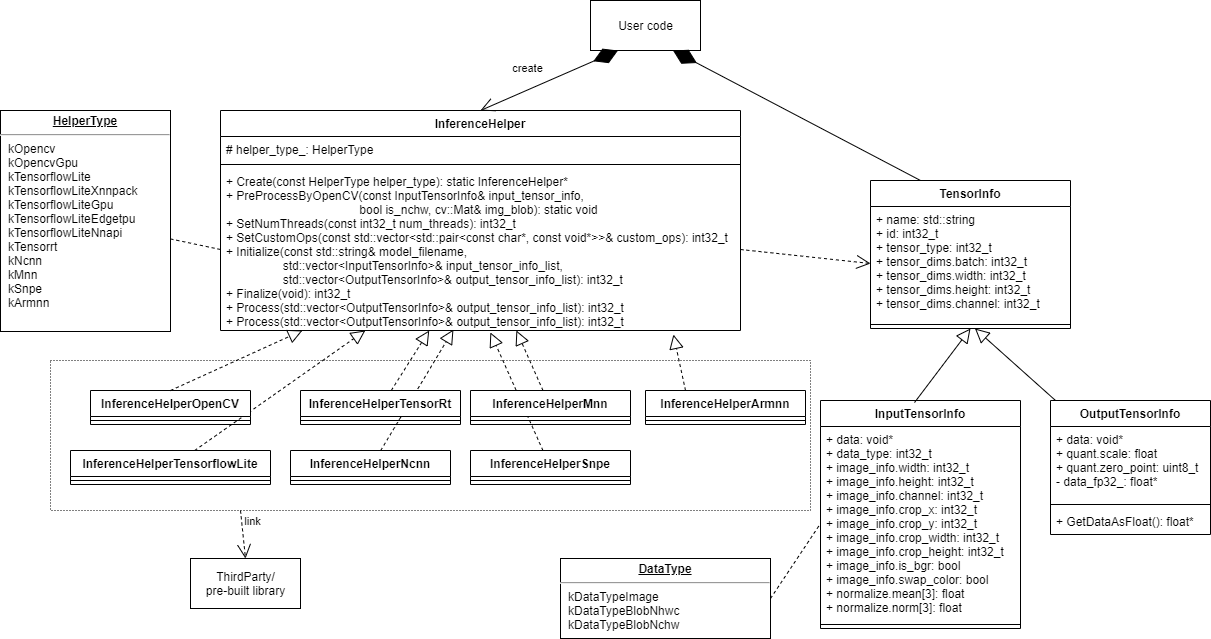

The diagram above was exported from draw.io. Its source (the exported page's mxGraphModel, read from the mxfile embedded in the PNG):
<mxGraphModel dx="1847" dy="1969" grid="1" gridSize="10" guides="1" tooltips="1" connect="1" arrows="1" fold="1" page="1" pageScale="1" pageWidth="827" pageHeight="1169" math="0" shadow="0">
  <root>
    <mxCell id="0" />
    <mxCell id="1" parent="0" />
    <mxCell id="48" value="" style="endArrow=block;dashed=1;endFill=0;endSize=12;html=1;" parent="1" source="39" target="46" edge="1">
      <mxGeometry width="160" relative="1" as="geometry">
        <mxPoint x="110" y="330" as="sourcePoint" />
        <mxPoint x="229.0839694656488" y="270" as="targetPoint" />
      </mxGeometry>
    </mxCell>
    <mxCell id="84" value="" style="endArrow=block;dashed=1;endFill=0;endSize=12;html=1;entryX=0.519;entryY=1.012;entryDx=0;entryDy=0;entryPerimeter=0;" parent="1" source="78" target="46" edge="1">
      <mxGeometry width="160" relative="1" as="geometry">
        <mxPoint x="478.52893746640393" y="290" as="sourcePoint" />
        <mxPoint x="509.1999999999998" y="228.86599999999999" as="targetPoint" />
      </mxGeometry>
    </mxCell>
    <mxCell id="50" value="" style="endArrow=block;dashed=1;endFill=0;endSize=12;html=1;entryX=0.448;entryY=0.994;entryDx=0;entryDy=0;entryPerimeter=0;" parent="1" source="35" target="46" edge="1">
      <mxGeometry width="160" relative="1" as="geometry">
        <mxPoint x="361.14864864864876" y="330" as="sourcePoint" />
        <mxPoint x="365.2027027027027" y="270" as="targetPoint" />
      </mxGeometry>
    </mxCell>
    <mxCell id="35" value="InferenceHelperNcnn" style="swimlane;fontStyle=1;align=center;verticalAlign=top;childLayout=stackLayout;horizontal=1;startSize=26;horizontalStack=0;resizeParent=1;resizeParentMax=0;resizeLast=0;collapsible=1;marginBottom=0;" parent="1" vertex="1">
      <mxGeometry x="200" y="340" width="160" height="34" as="geometry" />
    </mxCell>
    <mxCell id="36" value="" style="line;strokeWidth=1;fillColor=none;align=left;verticalAlign=middle;spacingTop=-1;spacingLeft=3;spacingRight=3;rotatable=0;labelPosition=right;points=[];portConstraint=eastwest;" parent="35" vertex="1">
      <mxGeometry y="26" width="160" height="8" as="geometry" />
    </mxCell>
    <mxCell id="74" value="" style="rounded=0;whiteSpace=wrap;html=1;fillColor=none;dashed=1;dashPattern=1 2;" parent="1" vertex="1">
      <mxGeometry x="-40" y="250" width="760" height="150" as="geometry" />
    </mxCell>
    <mxCell id="7" value="TensorInfo" style="swimlane;fontStyle=1;align=center;verticalAlign=top;childLayout=stackLayout;horizontal=1;startSize=26;horizontalStack=0;resizeParent=1;resizeParentMax=0;resizeLast=0;collapsible=1;marginBottom=0;" parent="1" vertex="1">
      <mxGeometry x="780" y="70" width="200" height="148" as="geometry" />
    </mxCell>
    <mxCell id="8" value="+ name: std::string&#10;+ id: int32_t&#10;+ tensor_type: int32_t&#10;+ tensor_dims.batch: int32_t&#10;+ tensor_dims.width: int32_t&#10;+ tensor_dims.height: int32_t&#10;+ tensor_dims.channel: int32_t&#10;" style="text;strokeColor=none;fillColor=none;align=left;verticalAlign=top;spacingLeft=4;spacingRight=4;overflow=hidden;rotatable=0;points=[[0,0.5],[1,0.5]];portConstraint=eastwest;" parent="7" vertex="1">
      <mxGeometry y="26" width="200" height="114" as="geometry" />
    </mxCell>
    <mxCell id="9" value="" style="line;strokeWidth=1;fillColor=none;align=left;verticalAlign=middle;spacingTop=-1;spacingLeft=3;spacingRight=3;rotatable=0;labelPosition=right;points=[];portConstraint=eastwest;" parent="7" vertex="1">
      <mxGeometry y="140" width="200" height="8" as="geometry" />
    </mxCell>
    <mxCell id="10" value="InputTensorInfo" style="swimlane;fontStyle=1;align=center;verticalAlign=top;childLayout=stackLayout;horizontal=1;startSize=26;horizontalStack=0;resizeParent=1;resizeParentMax=0;resizeLast=0;collapsible=1;marginBottom=0;" parent="1" vertex="1">
      <mxGeometry x="730" y="290" width="200" height="228" as="geometry" />
    </mxCell>
    <mxCell id="11" value="+ data: void*&#10;+ data_type: int32_t&#10;+ image_info.width: int32_t&#10;+ image_info.height: int32_t&#10;+ image_info.channel: int32_t&#10;+ image_info.crop_x: int32_t&#10;+ image_info.crop_y: int32_t&#10;+ image_info.crop_width: int32_t&#10;+ image_info.crop_height: int32_t&#10;+ image_info.is_bgr: bool&#10;+ image_info.swap_color: bool&#10;+ normalize.mean[3]: float&#10;+ normalize.norm[3]: float" style="text;strokeColor=none;fillColor=none;align=left;verticalAlign=top;spacingLeft=4;spacingRight=4;overflow=hidden;rotatable=0;points=[[0,0.5],[1,0.5]];portConstraint=eastwest;" parent="10" vertex="1">
      <mxGeometry y="26" width="200" height="194" as="geometry" />
    </mxCell>
    <mxCell id="12" value="" style="line;strokeWidth=1;fillColor=none;align=left;verticalAlign=middle;spacingTop=-1;spacingLeft=3;spacingRight=3;rotatable=0;labelPosition=right;points=[];portConstraint=eastwest;" parent="10" vertex="1">
      <mxGeometry y="220" width="200" height="8" as="geometry" />
    </mxCell>
    <mxCell id="17" value="OutputTensorInfo" style="swimlane;fontStyle=1;align=center;verticalAlign=top;childLayout=stackLayout;horizontal=1;startSize=26;horizontalStack=0;resizeParent=1;resizeParentMax=0;resizeLast=0;collapsible=1;marginBottom=0;" parent="1" vertex="1">
      <mxGeometry x="960" y="290" width="160" height="134" as="geometry" />
    </mxCell>
    <mxCell id="18" value="+ data: void*&#10;+ quant.scale: float&#10;+ quant.zero_point: uint8_t&#10;- data_fp32_: float*" style="text;strokeColor=none;fillColor=none;align=left;verticalAlign=top;spacingLeft=4;spacingRight=4;overflow=hidden;rotatable=0;points=[[0,0.5],[1,0.5]];portConstraint=eastwest;" parent="17" vertex="1">
      <mxGeometry y="26" width="160" height="74" as="geometry" />
    </mxCell>
    <mxCell id="19" value="" style="line;strokeWidth=1;fillColor=none;align=left;verticalAlign=middle;spacingTop=-1;spacingLeft=3;spacingRight=3;rotatable=0;labelPosition=right;points=[];portConstraint=eastwest;" parent="17" vertex="1">
      <mxGeometry y="100" width="160" height="8" as="geometry" />
    </mxCell>
    <mxCell id="20" value="+ GetDataAsFloat(): float*" style="text;strokeColor=none;fillColor=none;align=left;verticalAlign=top;spacingLeft=4;spacingRight=4;overflow=hidden;rotatable=0;points=[[0,0.5],[1,0.5]];portConstraint=eastwest;" parent="17" vertex="1">
      <mxGeometry y="108" width="160" height="26" as="geometry" />
    </mxCell>
    <mxCell id="21" value="" style="endArrow=block;endFill=0;endSize=12;html=1;entryX=0.5;entryY=1;entryDx=0;entryDy=0;exitX=0.47;exitY=0.009;exitDx=0;exitDy=0;exitPerimeter=0;" parent="1" source="10" target="7" edge="1">
      <mxGeometry width="160" relative="1" as="geometry">
        <mxPoint x="530" y="420" as="sourcePoint" />
        <mxPoint x="690" y="420" as="targetPoint" />
      </mxGeometry>
    </mxCell>
    <mxCell id="22" value="" style="endArrow=block;endFill=0;endSize=12;html=1;" parent="1" source="17" target="9" edge="1">
      <mxGeometry width="160" relative="1" as="geometry">
        <mxPoint x="884" y="391.962" as="sourcePoint" />
        <mxPoint x="1000" y="250" as="targetPoint" />
      </mxGeometry>
    </mxCell>
    <mxCell id="31" value="InferenceHelperMnn" style="swimlane;fontStyle=1;align=center;verticalAlign=top;childLayout=stackLayout;horizontal=1;startSize=26;horizontalStack=0;resizeParent=1;resizeParentMax=0;resizeLast=0;collapsible=1;marginBottom=0;" parent="1" vertex="1">
      <mxGeometry x="380" y="280" width="160" height="34" as="geometry" />
    </mxCell>
    <mxCell id="33" value="" style="line;strokeWidth=1;fillColor=none;align=left;verticalAlign=middle;spacingTop=-1;spacingLeft=3;spacingRight=3;rotatable=0;labelPosition=right;points=[];portConstraint=eastwest;" parent="31" vertex="1">
      <mxGeometry y="26" width="160" height="8" as="geometry" />
    </mxCell>
    <mxCell id="37" value="InferenceHelperOpenCV" style="swimlane;fontStyle=1;align=center;verticalAlign=top;childLayout=stackLayout;horizontal=1;startSize=26;horizontalStack=0;resizeParent=1;resizeParentMax=0;resizeLast=0;collapsible=1;marginBottom=0;" parent="1" vertex="1">
      <mxGeometry y="280" width="160" height="34" as="geometry" />
    </mxCell>
    <mxCell id="38" value="" style="line;strokeWidth=1;fillColor=none;align=left;verticalAlign=middle;spacingTop=-1;spacingLeft=3;spacingRight=3;rotatable=0;labelPosition=right;points=[];portConstraint=eastwest;" parent="37" vertex="1">
      <mxGeometry y="26" width="160" height="8" as="geometry" />
    </mxCell>
    <mxCell id="39" value="InferenceHelperTensorflowLite" style="swimlane;fontStyle=1;align=center;verticalAlign=top;childLayout=stackLayout;horizontal=1;startSize=26;horizontalStack=0;resizeParent=1;resizeParentMax=0;resizeLast=0;collapsible=1;marginBottom=0;" parent="1" vertex="1">
      <mxGeometry x="-20" y="340" width="200" height="34" as="geometry" />
    </mxCell>
    <mxCell id="40" value="" style="line;strokeWidth=1;fillColor=none;align=left;verticalAlign=middle;spacingTop=-1;spacingLeft=3;spacingRight=3;rotatable=0;labelPosition=right;points=[];portConstraint=eastwest;" parent="39" vertex="1">
      <mxGeometry y="26" width="200" height="8" as="geometry" />
    </mxCell>
    <mxCell id="41" value="InferenceHelperTensorRt" style="swimlane;fontStyle=1;align=center;verticalAlign=top;childLayout=stackLayout;horizontal=1;startSize=26;horizontalStack=0;resizeParent=1;resizeParentMax=0;resizeLast=0;collapsible=1;marginBottom=0;" parent="1" vertex="1">
      <mxGeometry x="210" y="280" width="160" height="34" as="geometry" />
    </mxCell>
    <mxCell id="42" value="" style="line;strokeWidth=1;fillColor=none;align=left;verticalAlign=middle;spacingTop=-1;spacingLeft=3;spacingRight=3;rotatable=0;labelPosition=right;points=[];portConstraint=eastwest;" parent="41" vertex="1">
      <mxGeometry y="26" width="160" height="8" as="geometry" />
    </mxCell>
    <mxCell id="43" value="InferenceHelper" style="swimlane;fontStyle=1;align=center;verticalAlign=top;childLayout=stackLayout;horizontal=1;startSize=26;horizontalStack=0;resizeParent=1;resizeParentMax=0;resizeLast=0;collapsible=1;marginBottom=0;" parent="1" vertex="1">
      <mxGeometry x="130" width="520" height="220" as="geometry" />
    </mxCell>
    <mxCell id="44" value="# helper_type_: HelperType" style="text;strokeColor=none;fillColor=none;align=left;verticalAlign=top;spacingLeft=4;spacingRight=4;overflow=hidden;rotatable=0;points=[[0,0.5],[1,0.5]];portConstraint=eastwest;" parent="43" vertex="1">
      <mxGeometry y="26" width="520" height="24" as="geometry" />
    </mxCell>
    <mxCell id="45" value="" style="line;strokeWidth=1;fillColor=none;align=left;verticalAlign=middle;spacingTop=-1;spacingLeft=3;spacingRight=3;rotatable=0;labelPosition=right;points=[];portConstraint=eastwest;" parent="43" vertex="1">
      <mxGeometry y="50" width="520" height="8" as="geometry" />
    </mxCell>
    <mxCell id="46" value="+ Create(const HelperType helper_type): static InferenceHelper*&#10;+ PreProcessByOpenCV(const InputTensorInfo&amp; input_tensor_info,&#10;                                        bool is_nchw, cv::Mat&amp; img_blob): static void&#10;+ SetNumThreads(const int32_t num_threads): int32_t&#10;+ SetCustomOps(const std::vector&lt;std::pair&lt;const char*, const void*&gt;&gt;&amp; custom_ops): int32_t&#10;+ Initialize(const std::string&amp; model_filename, &#10;                 std::vector&lt;InputTensorInfo&gt;&amp; input_tensor_info_list, &#10;                 std::vector&lt;OutputTensorInfo&gt;&amp; output_tensor_info_list): int32_t&#10;+ Finalize(void): int32_t&#10;+ Process(std::vector&lt;OutputTensorInfo&gt;&amp; output_tensor_info_list): int32_t&#10;+ Process(std::vector&lt;OutputTensorInfo&gt;&amp; output_tensor_info_list): int32_t" style="text;strokeColor=none;fillColor=none;align=left;verticalAlign=top;spacingLeft=4;spacingRight=4;overflow=hidden;rotatable=0;points=[[0,0.5],[1,0.5]];portConstraint=eastwest;" parent="43" vertex="1">
      <mxGeometry y="58" width="520" height="162" as="geometry" />
    </mxCell>
    <mxCell id="47" value="" style="endArrow=block;dashed=1;endFill=0;endSize=12;html=1;exitX=0.5;exitY=0;exitDx=0;exitDy=0;" parent="1" source="37" target="46" edge="1">
      <mxGeometry width="160" relative="1" as="geometry">
        <mxPoint x="884" y="391.962" as="sourcePoint" />
        <mxPoint x="1010" y="258" as="targetPoint" />
      </mxGeometry>
    </mxCell>
    <mxCell id="49" value="" style="endArrow=block;dashed=1;endFill=0;endSize=12;html=1;" parent="1" source="41" target="46" edge="1">
      <mxGeometry width="160" relative="1" as="geometry">
        <mxPoint x="205.77319587628858" y="376" as="sourcePoint" />
        <mxPoint x="304.1237113402062" y="270" as="targetPoint" />
      </mxGeometry>
    </mxCell>
    <mxCell id="51" value="" style="endArrow=block;dashed=1;endFill=0;endSize=12;html=1;" parent="1" source="31" target="46" edge="1">
      <mxGeometry width="160" relative="1" as="geometry">
        <mxPoint x="461.2371134020618" y="376" as="sourcePoint" />
        <mxPoint x="406.5979381443299" y="270" as="targetPoint" />
      </mxGeometry>
    </mxCell>
    <mxCell id="52" value="&lt;p style=&quot;margin: 4px 0px 0px ; text-align: center&quot;&gt;&lt;b&gt;&lt;u&gt;HelperType&lt;/u&gt;&lt;/b&gt;&lt;br&gt;&lt;/p&gt;&lt;hr&gt;&lt;p style=&quot;margin: 0px ; margin-left: 8px&quot;&gt;kOpencv&lt;/p&gt;&lt;p style=&quot;margin: 0px ; margin-left: 8px&quot;&gt;kOpencvGpu&lt;/p&gt;&lt;p style=&quot;margin: 0px ; margin-left: 8px&quot;&gt;kTensorflowLite&lt;/p&gt;&lt;p style=&quot;margin: 0px ; margin-left: 8px&quot;&gt;kTensorflowLiteXnnpack&lt;/p&gt;&lt;p style=&quot;margin: 0px ; margin-left: 8px&quot;&gt;kTensorflowLiteGpu&lt;/p&gt;&lt;p style=&quot;margin: 0px ; margin-left: 8px&quot;&gt;kTensorflowLiteEdgetpu&lt;/p&gt;&lt;p style=&quot;margin: 0px ; margin-left: 8px&quot;&gt;kTensorflowLiteNnapi&lt;/p&gt;&lt;p style=&quot;margin: 0px ; margin-left: 8px&quot;&gt;kTensorrt&lt;/p&gt;&lt;p style=&quot;margin: 0px ; margin-left: 8px&quot;&gt;kNcnn&lt;/p&gt;&lt;p style=&quot;margin: 0px ; margin-left: 8px&quot;&gt;kMnn&lt;/p&gt;&lt;p style=&quot;margin: 0px ; margin-left: 8px&quot;&gt;kSnpe&lt;/p&gt;&lt;p style=&quot;margin: 0px ; margin-left: 8px&quot;&gt;kArmnn&lt;/p&gt;" style="verticalAlign=top;align=left;overflow=fill;fontSize=12;fontFamily=Helvetica;html=1;" parent="1" vertex="1">
      <mxGeometry x="-90" width="170" height="221" as="geometry" />
    </mxCell>
    <mxCell id="54" value="&lt;p style=&quot;margin: 4px 0px 0px ; text-align: center&quot;&gt;&lt;b&gt;&lt;u&gt;DataType&lt;/u&gt;&lt;/b&gt;&lt;br&gt;&lt;/p&gt;&lt;hr&gt;&lt;p style=&quot;margin: 0px ; margin-left: 8px&quot;&gt;kDataTypeImage&lt;br&gt;&lt;/p&gt;&lt;p style=&quot;margin: 0px ; margin-left: 8px&quot;&gt;kDataTypeBlobNhwc&lt;br&gt;&lt;/p&gt;&lt;p style=&quot;margin: 0px ; margin-left: 8px&quot;&gt;kDataTypeBlobNchw&lt;br&gt;&lt;/p&gt;" style="verticalAlign=top;align=left;overflow=fill;fontSize=12;fontFamily=Helvetica;html=1;" parent="1" vertex="1">
      <mxGeometry x="470" y="448" width="210" height="80" as="geometry" />
    </mxCell>
    <mxCell id="60" value="" style="endArrow=none;dashed=1;html=1;entryX=0;entryY=0.5;entryDx=0;entryDy=0;" parent="1" source="52" target="46" edge="1">
      <mxGeometry width="50" height="50" relative="1" as="geometry">
        <mxPoint x="490" y="450" as="sourcePoint" />
        <mxPoint x="540" y="400" as="targetPoint" />
      </mxGeometry>
    </mxCell>
    <mxCell id="61" value="" style="endArrow=none;dashed=1;html=1;entryX=0;entryY=0.5;entryDx=0;entryDy=0;exitX=1;exitY=0.5;exitDx=0;exitDy=0;" parent="1" source="54" target="11" edge="1">
      <mxGeometry width="50" height="50" relative="1" as="geometry">
        <mxPoint x="48.55769230769238" y="270" as="sourcePoint" />
        <mxPoint x="110" y="199" as="targetPoint" />
      </mxGeometry>
    </mxCell>
    <mxCell id="62" value="User code" style="html=1;" parent="1" vertex="1">
      <mxGeometry x="500" y="-110" width="110" height="50" as="geometry" />
    </mxCell>
    <mxCell id="65" value="create" style="endArrow=diamondThin;endFill=1;endSize=24;html=1;exitX=0.5;exitY=0;exitDx=0;exitDy=0;startArrow=open;startFill=0;startSize=12;entryX=0.25;entryY=1;entryDx=0;entryDy=0;" parent="1" source="43" target="62" edge="1">
      <mxGeometry x="-0.2" y="20" width="160" relative="1" as="geometry">
        <mxPoint x="430" y="120" as="sourcePoint" />
        <mxPoint x="590" y="120" as="targetPoint" />
        <mxPoint as="offset" />
      </mxGeometry>
    </mxCell>
    <mxCell id="70" value="" style="endArrow=diamondThin;endFill=1;endSize=24;html=1;entryX=0.75;entryY=1;entryDx=0;entryDy=0;exitX=0.25;exitY=0;exitDx=0;exitDy=0;" parent="1" source="7" target="62" edge="1">
      <mxGeometry width="160" relative="1" as="geometry">
        <mxPoint x="430" y="120" as="sourcePoint" />
        <mxPoint x="590" y="120" as="targetPoint" />
      </mxGeometry>
    </mxCell>
    <mxCell id="72" value="" style="endArrow=open;endFill=1;endSize=12;html=1;entryX=0;entryY=0.5;entryDx=0;entryDy=0;exitX=1;exitY=0.5;exitDx=0;exitDy=0;dashed=1;" parent="1" source="46" target="8" edge="1">
      <mxGeometry width="160" relative="1" as="geometry">
        <mxPoint x="110" y="-130" as="sourcePoint" />
        <mxPoint x="270" y="-130" as="targetPoint" />
      </mxGeometry>
    </mxCell>
    <mxCell id="73" value="ThirdParty/&lt;br&gt;pre-built library" style="html=1;" parent="1" vertex="1">
      <mxGeometry x="100" y="448" width="110" height="50" as="geometry" />
    </mxCell>
    <mxCell id="76" value="link" style="endArrow=open;endFill=1;endSize=12;html=1;entryX=0.5;entryY=0;entryDx=0;entryDy=0;exitX=0.25;exitY=1;exitDx=0;exitDy=0;dashed=1;" parent="1" source="74" target="73" edge="1">
      <mxGeometry x="-0.4963" y="11" width="160" relative="1" as="geometry">
        <mxPoint x="660" y="144" as="sourcePoint" />
        <mxPoint x="790" y="163" as="targetPoint" />
        <mxPoint as="offset" />
      </mxGeometry>
    </mxCell>
    <mxCell id="78" value="InferenceHelperSnpe" style="swimlane;fontStyle=1;align=center;verticalAlign=top;childLayout=stackLayout;horizontal=1;startSize=26;horizontalStack=0;resizeParent=1;resizeParentMax=0;resizeLast=0;collapsible=1;marginBottom=0;" parent="1" vertex="1">
      <mxGeometry x="380" y="340" width="160" height="34" as="geometry" />
    </mxCell>
    <mxCell id="79" value="" style="line;strokeWidth=1;fillColor=none;align=left;verticalAlign=middle;spacingTop=-1;spacingLeft=3;spacingRight=3;rotatable=0;labelPosition=right;points=[];portConstraint=eastwest;" parent="78" vertex="1">
      <mxGeometry y="26" width="160" height="8" as="geometry" />
    </mxCell>
    <mxCell id="80" value="InferenceHelperArmnn" style="swimlane;fontStyle=1;align=center;verticalAlign=top;childLayout=stackLayout;horizontal=1;startSize=26;horizontalStack=0;resizeParent=1;resizeParentMax=0;resizeLast=0;collapsible=1;marginBottom=0;" parent="1" vertex="1">
      <mxGeometry x="555" y="280" width="160" height="34" as="geometry" />
    </mxCell>
    <mxCell id="81" value="" style="line;strokeWidth=1;fillColor=none;align=left;verticalAlign=middle;spacingTop=-1;spacingLeft=3;spacingRight=3;rotatable=0;labelPosition=right;points=[];portConstraint=eastwest;" parent="80" vertex="1">
      <mxGeometry y="26" width="160" height="8" as="geometry" />
    </mxCell>
    <mxCell id="85" value="" style="endArrow=block;dashed=1;endFill=0;endSize=12;html=1;entryX=0.871;entryY=1.025;entryDx=0;entryDy=0;entryPerimeter=0;exitX=0.25;exitY=0;exitDx=0;exitDy=0;" parent="1" source="80" target="46" edge="1">
      <mxGeometry width="160" relative="1" as="geometry">
        <mxPoint x="467.6373722627736" y="350" as="sourcePoint" />
        <mxPoint x="450.96000000000004" y="230" as="targetPoint" />
      </mxGeometry>
    </mxCell>
  </root>
</mxGraphModel>